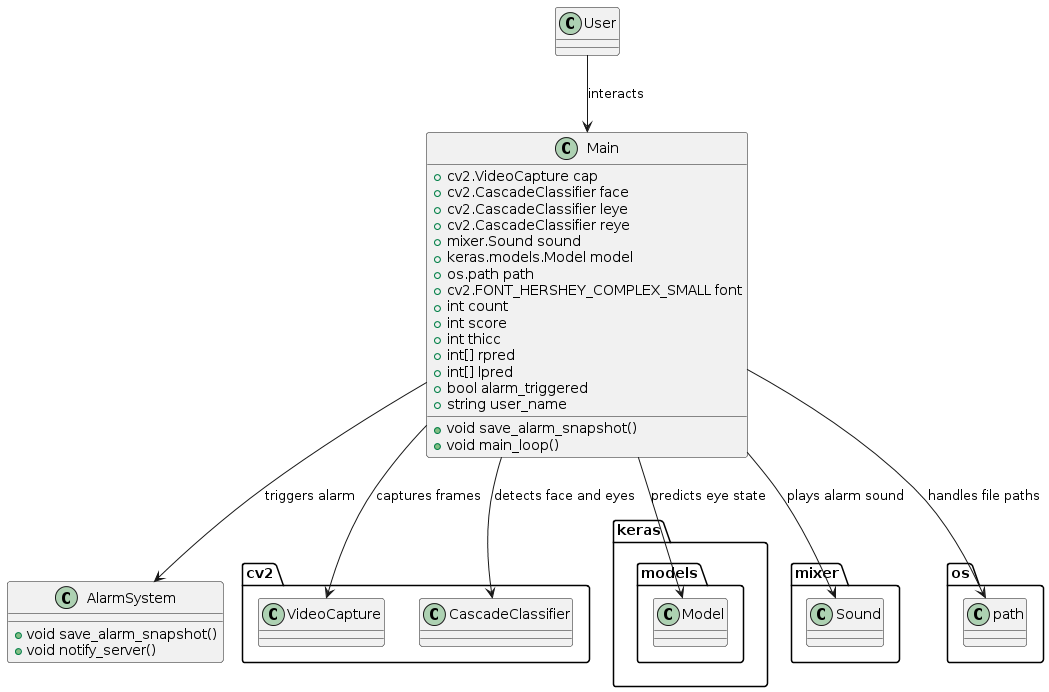

The diagram above was rendered by PlantUML. Its source (embedded in the PNG):
@startuml
skinparam portrait true

class User
class Main {
    +cv2.VideoCapture cap
    +cv2.CascadeClassifier face
    +cv2.CascadeClassifier leye
    +cv2.CascadeClassifier reye
    +mixer.Sound sound
    +keras.models.Model model
    +os.path path
    +cv2.FONT_HERSHEY_COMPLEX_SMALL font
    +int count
    +int score
    +int thicc
    +int[] rpred
    +int[] lpred
    +bool alarm_triggered
    +string user_name

    +void save_alarm_snapshot()
    +void main_loop()
}

class AlarmSystem {
    +void save_alarm_snapshot()
    +void notify_server()
}

User --> Main : interacts
Main --> AlarmSystem : triggers alarm
Main --> cv2.VideoCapture : captures frames
Main --> cv2.CascadeClassifier : detects face and eyes
Main --> keras.models.Model : predicts eye state
Main --> mixer.Sound : plays alarm sound
Main --> os.path : handles file paths
@enduml